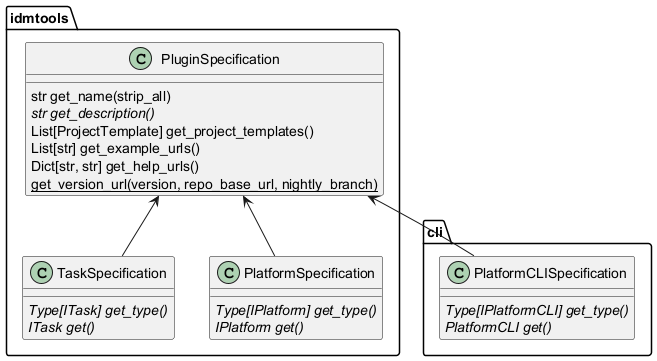

The diagram above was rendered by PlantUML. Its source (embedded in the PNG):
@startuml

package "idmtools" {
    class PluginSpecification {
        str get_name(strip_all)
        {abstract} str get_description()
        List[ProjectTemplate] get_project_templates()
        List[str] get_example_urls()
        Dict[str, str] get_help_urls()
        {static} get_version_url(version, repo_base_url, nightly_branch)
    }

    class TaskSpecification {
        {abstract} Type[ITask] get_type()
        {abstract} ITask get()
    }

    class PlatformSpecification {
        {abstract} Type[IPlatform] get_type()
        {abstract} IPlatform get()
    }
}

package "cli"{
    class PlatformCLISpecification {
        {abstract} Type[IPlatformCLI] get_type()
        {abstract} PlatformCLI get()
    }
}

PluginSpecification <-- TaskSpecification
PluginSpecification <-- PlatformSpecification
PluginSpecification <-- PlatformCLISpecification
@enduml